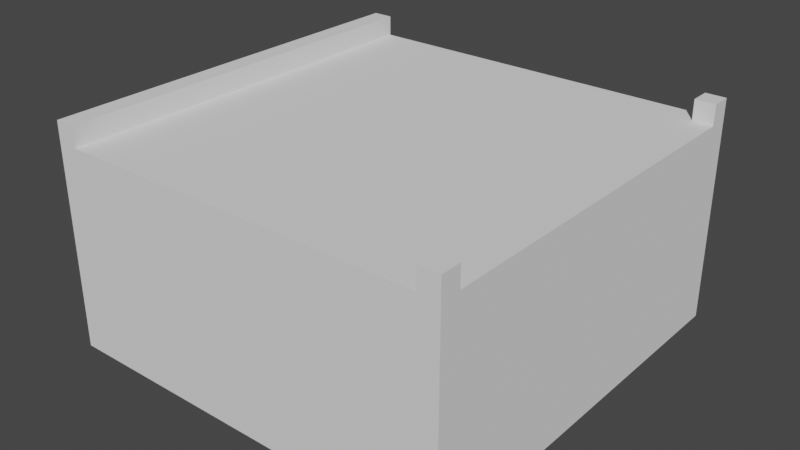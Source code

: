 # Source: cross_T.blend  (saved by Blender 2.93.21; exported with 4.5.12 LTS)
import bpy
from mathutils import Matrix  # noqa: F401  (used for matrix-valued properties, if any)

bpy.ops.wm.read_factory_settings(use_empty=True)
scene = bpy.context.scene
scene.name = 'Scene'

# ---- collections
col_collection = bpy.data.collections.new('Collection'); scene.collection.children.link(col_collection)

# ---- world
world_world = bpy.data.worlds.new('World'); scene.world = world_world
world_world.use_nodes = True; world_world.node_tree.nodes.clear()
_N = world_world.node_tree.nodes; _L = world_world.node_tree.links
n0 = _N.new('ShaderNodeOutputWorld'); n0.name = 'World Output'; n0.location = (300, 300)
n1 = _N.new('ShaderNodeBackground'); n1.name = 'Background'; n1.location = (10, 300)
n1.inputs[0].default_value = (0.05088, 0.05088, 0.05088, 1.0)
_L.new(n1.outputs[0], n0.inputs[0])
n0.is_active_output = True
world_world.color = (0.05088, 0.05088, 0.05088)
world_world.use_sun_shadow = False
world_world.sun_shadow_jitter_overblur = 0.0

# ---- meshes
me_plane_017 = bpy.data.meshes.new('Plane.017')
me_plane_017.from_pydata([(-6.0, -6.0, 0.0), (6.0, -6.0, 0.0), (-6.0, 6.0, 0.0), (6.0, 6.0, 0.0), (-5.4, 5.4, 6.0), (-5.4, -5.4, 6.0), (5.4, -5.4, 6.0), (5.4, 5.4, 6.0), (-6.0, 6.0, 6.0), (-6.0, -6.0, 6.0), (6.0, -6.0, 6.0), (6.0, 6.0, 6.0), (-5.4, -6.0, 6.0), (-6.0, -5.4, 6.0), (-6.0, 5.4, 6.0), (-5.4, 6.0, 6.0), (6.0, 5.4, 6.0), (5.4, 6.0, 6.0), (5.4, -6.0, 6.0), (6.0, -5.4, 6.0), (-6.0, -5.4, 6.6), (-6.0, -6.0, 6.6), (5.4, -6.0, 6.6), (6.0, -6.0, 6.6), (6.0, 5.4, 6.6), (6.0, 6.0, 6.6), (-5.4, 6.0, 6.6), (-6.0, 6.0, 6.6), (-5.4, 5.4, 6.6), (-5.4, -5.4, 6.6), (5.4, -5.4, 6.6), (5.4, 5.4, 6.6), (-5.4, -6.0, 6.6), (-6.0, 5.4, 6.6), (5.4, 6.0, 6.6), (6.0, -5.4, 6.6)], [], [(0, 2, 3, 1), (5, 6, 7, 4), (1, 3, 11, 16, 19, 10), (2, 0, 9, 13, 14, 8), (3, 2, 8, 15, 17, 11), (0, 1, 10, 18, 12, 9), (8, 14, 33, 27), (6, 5, 12, 18), (7, 6, 19, 16), (4, 7, 17, 15), (17, 7, 31, 34), (12, 5, 29, 32), (7, 16, 24, 31), (15, 8, 27, 26), (11, 17, 34, 25), (14, 13, 20, 33), (16, 11, 25, 24), (6, 18, 22, 30), (29, 20, 21), (20, 29, 28, 33), (32, 29, 21), (33, 28, 27), (26, 27, 28), (24, 25, 31), (34, 31, 25), (35, 30, 23), (22, 23, 30), (10, 19, 35, 23), (13, 9, 21, 20), (19, 6, 30, 35), (5, 4, 28, 29), (4, 15, 26, 28), (18, 10, 23, 22), (9, 12, 32, 21)])
_uv = me_plane_017.uv_layers.new(name='UVMap')
_uv.uv.foreach_set('vector', [0.0, 0.0, 0.0, 1.0, 1.0, 1.0, 1.0, 0.0, 0.05, 0.05, 0.95, 0.05, 0.95, 0.95, 0.05, 0.95, 1.0, 0.0, 1.0, 1.0, 1.0, 1.0, 1.0, 0.9221, 1.0, 0.08505, 1.0, 0.0, 0.0, 1.0, 0.0, 0.0, 0.0, 0.0, 0.0, 0.06844, 0.0, 0.871, 0.0, 1.0, 1.0, 1.0, 0.0, 1.0, 0.0, 1.0, 0.09039, 1.0, 0.9471, 1.0, 1.0, 1.0, 0.0, 0.0, 1.0, 0.0, 1.0, 0.0, 0.9459, 0.0, 0.08658, 0.0, 0.0, 0.0, 0.0, 1.0, 0.0, 0.871, 0.0, 0.871, 0.0, 1.0, 0.95, 0.05, 0.05, 0.05, 0.08658, 0.0, 0.9459, 0.0, 0.95, 0.95, 0.95, 0.05, 1.0, 0.08505, 1.0, 0.9221, 0.05, 0.95, 0.95, 0.95, 0.9471, 1.0, 0.09039, 1.0, 0.9471, 1.0, 0.95, 0.95, 0.95, 0.95, 0.9471, 1.0, 0.08658, 0.0, 0.05, 0.05, 0.05, 0.05, 0.08658, 0.0, 0.95, 0.95, 1.0, 0.9221, 1.0, 0.9221, 0.95, 0.95, 0.09039, 1.0, 0.0, 1.0, 0.0, 1.0, 0.09039, 1.0, 1.0, 1.0, 0.9471, 1.0, 0.9471, 1.0, 1.0, 1.0, 0.0, 0.871, 0.0, 0.06844, 0.0, 0.06844, 0.0, 0.871, 1.0, 0.9221, 1.0, 1.0, 1.0, 1.0, 1.0, 0.9221, 0.95, 0.05, 0.9459, 0.0, 0.9459, 0.0, 0.95, 0.05, 0.05, 0.05, 0.0, 0.06844, 0.0, 0.0, 0.0, 0.06844, 0.05, 0.05, 0.05, 0.95, 0.0, 0.871, 0.08658, 0.0, 0.05, 0.05, 0.0, 0.0, 0.0, 0.871, 0.05, 0.95, 0.0, 1.0, 0.09039, 1.0, 0.0, 1.0, 0.05, 0.95, 1.0, 0.9221, 1.0, 1.0, 0.95, 0.95, 0.9471, 1.0, 0.95, 0.95, 1.0, 1.0, 1.0, 0.08505, 0.95, 0.05, 1.0, 0.0, 0.9459, 0.0, 1.0, 0.0, 0.95, 0.05, 1.0, 0.0, 1.0, 0.08505, 1.0, 0.08505, 1.0, 0.0, 0.0, 0.06844, 0.0, 0.0, 0.0, 0.0, 0.0, 0.06844, 1.0, 0.08505, 0.95, 0.05, 0.95, 0.05, 1.0, 0.08505, 0.05, 0.05, 0.05, 0.95, 0.05, 0.95, 0.05, 0.05, 0.05, 0.95, 0.09039, 1.0, 0.09039, 1.0, 0.05, 0.95, 0.9459, 0.0, 1.0, 0.0, 1.0, 0.0, 0.9459, 0.0, 0.0, 0.0, 0.08658, 0.0, 0.08658, 0.0, 0.0, 0.0])
me_plane_017.use_remesh_fix_poles = True
me_plane_017.use_remesh_preserve_attributes = False
me_plane_017.update()

# ---- objects
ob_t_cross_001 = bpy.data.objects.new('t Cross.001', me_plane_017)

# ---- transforms, parenting, visibility, modifiers, constraints
ob_t_cross_001.location = (0.0, 0.0, 0.0)

# ---- collection membership
col_collection.objects.link(ob_t_cross_001)

# ---- scene / render settings (as saved in the file)
scene.frame_start = 1; scene.frame_end = 250; scene.frame_set(1)
scene.render.engine = 'BLENDER_EEVEE_NEXT'
scene.cycles.use_denoising = False
scene.cycles.samples = 128
scene.cycles.sampling_pattern = 'TABULATED_SOBOL'
scene.cycles.use_adaptive_sampling = False
scene.cycles.use_light_tree = False
scene.view_settings.view_transform = 'Filmic'
bpy.context.view_layer.update()

# ---- added for rendering (the .blend has no active camera and no usable light): camera, sun
cam_auto = bpy.data.cameras.new('AutoCamera')
cam_auto.lens = 50.0
cam_auto.sensor_width = 36.0
cam_auto.clip_end = 1000.0
ob_auto_camera = bpy.data.objects.new('AutoCamera', cam_auto)
scene.collection.objects.link(ob_auto_camera)
ob_auto_camera.location = (16.8472, -20.2167, 16.7778)
ob_auto_camera.rotation_euler = (1.09748, -7.21219e-08, 0.694738)
scene.camera = ob_auto_camera
light_auto_sun = bpy.data.lights.new('AutoSun', 'SUN')
light_auto_sun.energy = 3.0
light_auto_sun.angle = 0.0523599
ob_auto_sun = bpy.data.objects.new('AutoSun', light_auto_sun)
scene.collection.objects.link(ob_auto_sun)
ob_auto_sun.rotation_euler = (0.872665, 0.174533, 0.523599)
bpy.context.view_layer.update()
